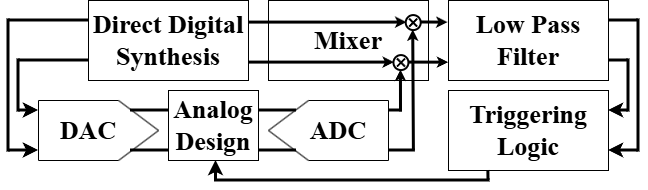

The diagram above was exported from draw.io. Its source (the exported page's mxGraphModel, read from the mxfile embedded in the PNG):
<mxGraphModel dx="822" dy="468" grid="0" gridSize="10" guides="1" tooltips="1" connect="1" arrows="1" fold="1" page="1" pageScale="1" pageWidth="850" pageHeight="1100" math="0" shadow="0">
  <root>
    <mxCell id="0" />
    <mxCell id="1" parent="0" />
    <mxCell id="SRsX1bftuy4ogrCqvDa2-42" parent="1" style="rounded=0;whiteSpace=wrap;html=1;fontFamily=Times New Roman;align=center;fontStyle=1" value="&lt;font style=&quot;font-size: 26px;&quot;&gt;Low Pass Filter&lt;/font&gt;" vertex="1">
      <mxGeometry height="80" width="160" x="640" y="400" as="geometry" />
    </mxCell>
    <mxCell id="SRsX1bftuy4ogrCqvDa2-1" parent="1" style="rounded=0;whiteSpace=wrap;html=1;fontFamily=Times New Roman;align=center;fontStyle=1" value="&lt;font style=&quot;font-size: 26px;&quot;&gt;Direct Digital Synthesis&lt;/font&gt;" vertex="1">
      <mxGeometry height="80" width="160" x="280" y="400" as="geometry" />
    </mxCell>
    <mxCell id="SRsX1bftuy4ogrCqvDa2-3" parent="1" style="rounded=0;whiteSpace=wrap;html=1;fontFamily=Times New Roman;align=center;movable=1;resizable=1;rotatable=1;deletable=1;editable=1;locked=0;connectable=1;" value="&lt;font style=&quot;font-size: 26px;&quot;&gt;&lt;b&gt;Mixer&lt;/b&gt;&lt;/font&gt;" vertex="1">
      <mxGeometry height="80" width="160" x="460" y="400" as="geometry" />
    </mxCell>
    <mxCell id="SRsX1bftuy4ogrCqvDa2-25" connectable="0" parent="1" style="group" value="" vertex="1">
      <mxGeometry height="21.46" width="174.87" x="440" y="450" as="geometry" />
    </mxCell>
    <mxCell id="SRsX1bftuy4ogrCqvDa2-13" edge="1" parent="SRsX1bftuy4ogrCqvDa2-25" style="endArrow=classic;html=1;rounded=0;startSize=4;endSize=2;jumpSize=4;fontSize=11;strokeWidth=3;fontStyle=1;" value="">
      <mxGeometry height="50" relative="1" width="50" as="geometry">
        <mxPoint y="12.087288805391093" as="sourcePoint" />
        <mxPoint x="145.87822190271655" y="12.087288805391093" as="targetPoint" />
      </mxGeometry>
    </mxCell>
    <mxCell id="SRsX1bftuy4ogrCqvDa2-17" connectable="0" parent="SRsX1bftuy4ogrCqvDa2-25" style="group;rotation=-90;" value="" vertex="1">
      <mxGeometry height="22.282094380698208" width="31.309634369520175" x="142.96065746466223" y="-0.4110471903490465" as="geometry" />
    </mxCell>
    <mxCell id="SRsX1bftuy4ogrCqvDa2-9" connectable="0" parent="SRsX1bftuy4ogrCqvDa2-17" style="group;aspect=fixed;strokeWidth=1;perimeterSpacing=0;fillColor=none;fontStyle=1;rotation=-90;" value="" vertex="1">
      <mxGeometry height="22.282094380698183" width="21.459999999999983" as="geometry" />
    </mxCell>
    <mxCell id="SRsX1bftuy4ogrCqvDa2-10" connectable="0" parent="SRsX1bftuy4ogrCqvDa2-9" style="group;aspect=fixed;strokeWidth=1;perimeterSpacing=0;fontStyle=1;rotation=-90;" value="" vertex="1">
      <mxGeometry height="19.997337593184223" width="20.317294994675173" x="1.9997337593184223" as="geometry" />
    </mxCell>
    <mxCell id="SRsX1bftuy4ogrCqvDa2-11" parent="SRsX1bftuy4ogrCqvDa2-10" style="ellipse;whiteSpace=wrap;html=1;aspect=fixed;strokeWidth=2;fontStyle=1;rotation=-90;" value="" vertex="1">
      <mxGeometry height="14.988004526091576" width="14.988004526091576" y="4.999334398296056" as="geometry" />
    </mxCell>
    <mxCell id="SRsX1bftuy4ogrCqvDa2-12" parent="SRsX1bftuy4ogrCqvDa2-10" style="shape=mxgraph.sysml.x;strokeWidth=2;aspect=fixed;fontStyle=1;align=left;rotation=-90;" value="" vertex="1">
      <mxGeometry height="8.038929712460057" width="8.038929712460057" x="3.479536741214056" y="8.468872470713519" as="geometry" />
    </mxCell>
    <mxCell id="SRsX1bftuy4ogrCqvDa2-26" connectable="0" parent="1" style="group" value="" vertex="1">
      <mxGeometry height="21.46" width="189.87" x="440" y="410" as="geometry" />
    </mxCell>
    <mxCell id="SRsX1bftuy4ogrCqvDa2-27" edge="1" parent="SRsX1bftuy4ogrCqvDa2-26" style="endArrow=classic;html=1;rounded=0;startSize=4;endSize=2;jumpSize=4;fontSize=11;strokeWidth=3;fontStyle=1;" value="">
      <mxGeometry height="50" relative="1" width="50" as="geometry">
        <mxPoint y="12.087288805391093" as="sourcePoint" />
        <mxPoint x="158.39136497208665" y="12.087288805391093" as="targetPoint" />
      </mxGeometry>
    </mxCell>
    <mxCell id="SRsX1bftuy4ogrCqvDa2-28" connectable="0" parent="SRsX1bftuy4ogrCqvDa2-26" style="group;rotation=-90;" value="" vertex="1">
      <mxGeometry height="22.282094380698208" width="33.99531239058041" x="155.22353767264494" y="-0.4110471903490465" as="geometry" />
    </mxCell>
    <mxCell id="SRsX1bftuy4ogrCqvDa2-29" connectable="0" parent="SRsX1bftuy4ogrCqvDa2-28" style="group;aspect=fixed;strokeWidth=1;perimeterSpacing=0;fillColor=none;fontStyle=1;rotation=-90;" value="" vertex="1">
      <mxGeometry height="22.282094380698183" width="21.459999999999983" as="geometry" />
    </mxCell>
    <mxCell id="SRsX1bftuy4ogrCqvDa2-30" connectable="0" parent="SRsX1bftuy4ogrCqvDa2-29" style="group;aspect=fixed;strokeWidth=1;perimeterSpacing=0;fontStyle=1;rotation=-90;" value="" vertex="1">
      <mxGeometry height="19.997337593184223" width="20.317294994675173" x="1.9997337593184223" as="geometry" />
    </mxCell>
    <mxCell id="SRsX1bftuy4ogrCqvDa2-31" parent="SRsX1bftuy4ogrCqvDa2-30" style="ellipse;whiteSpace=wrap;html=1;aspect=fixed;strokeWidth=2;fontStyle=1;rotation=-90;" value="" vertex="1">
      <mxGeometry height="14.988004526091576" width="14.988004526091576" y="4.999334398296056" as="geometry" />
    </mxCell>
    <mxCell id="SRsX1bftuy4ogrCqvDa2-32" parent="SRsX1bftuy4ogrCqvDa2-30" style="shape=mxgraph.sysml.x;strokeWidth=2;aspect=fixed;fontStyle=1;align=left;rotation=-90;" value="" vertex="1">
      <mxGeometry height="8.038929712460057" width="8.038929712460057" x="3.479536741214056" y="8.468872470713519" as="geometry" />
    </mxCell>
    <mxCell id="SRsX1bftuy4ogrCqvDa2-65" edge="1" parent="SRsX1bftuy4ogrCqvDa2-28" style="endArrow=classic;html=1;rounded=0;startSize=4;endSize=2;jumpSize=4;fontSize=11;strokeWidth=3;fontStyle=1;entryX=-0.003;entryY=0.277;entryDx=0;entryDy=0;entryPerimeter=0;" target="SRsX1bftuy4ogrCqvDa2-42" value="">
      <mxGeometry height="50" relative="1" width="50" as="geometry">
        <mxPoint x="16.98646232735507" y="12.378335995740144" as="sourcePoint" />
        <mxPoint x="115.37782729944172" y="12.378335995740144" as="targetPoint" />
      </mxGeometry>
    </mxCell>
    <mxCell id="SRsX1bftuy4ogrCqvDa2-34" edge="1" parent="1" style="endArrow=classic;html=1;rounded=0;startSize=4;endSize=2;jumpSize=4;fontSize=11;strokeWidth=3;fontStyle=1;entryX=0;entryY=0.5;entryDx=0;entryDy=0;" target="SRsX1bftuy4ogrCqvDa2-11" value="">
      <mxGeometry height="50" relative="1" width="50" as="geometry">
        <mxPoint x="592.5" y="511.457288805391" as="sourcePoint" />
        <mxPoint x="592.5" y="471.46" as="targetPoint" />
      </mxGeometry>
    </mxCell>
    <mxCell id="SRsX1bftuy4ogrCqvDa2-43" parent="1" style="rounded=0;whiteSpace=wrap;html=1;fontFamily=Times New Roman;align=center;fontStyle=1" value="&lt;font style=&quot;font-size: 26px;&quot;&gt;Triggering Logic&lt;/font&gt;" vertex="1">
      <mxGeometry height="80" width="160" x="640" y="490" as="geometry" />
    </mxCell>
    <mxCell id="SRsX1bftuy4ogrCqvDa2-50" connectable="0" parent="1" style="group;direction=west;rotation=-180;" value="" vertex="1">
      <mxGeometry height="60" width="120.06" x="460" y="500" as="geometry" />
    </mxCell>
    <mxCell id="SRsX1bftuy4ogrCqvDa2-44" edge="1" parent="SRsX1bftuy4ogrCqvDa2-50" style="endArrow=none;html=1;rounded=0;strokeWidth=1;" value="">
      <mxGeometry height="50" relative="1" width="50" as="geometry">
        <mxPoint x="120" as="sourcePoint" />
        <mxPoint x="120" y="60" as="targetPoint" />
      </mxGeometry>
    </mxCell>
    <mxCell id="SRsX1bftuy4ogrCqvDa2-46" edge="1" parent="SRsX1bftuy4ogrCqvDa2-50" style="endArrow=none;html=1;rounded=0;strokeWidth=1;" value="">
      <mxGeometry height="50" relative="1" width="50" as="geometry">
        <mxPoint x="120" y="60" as="sourcePoint" />
        <mxPoint x="40" y="60" as="targetPoint" />
      </mxGeometry>
    </mxCell>
    <mxCell id="SRsX1bftuy4ogrCqvDa2-47" edge="1" parent="SRsX1bftuy4ogrCqvDa2-50" style="endArrow=none;html=1;rounded=0;strokeWidth=1;" value="">
      <mxGeometry height="50" relative="1" width="50" as="geometry">
        <mxPoint x="120" as="sourcePoint" />
        <mxPoint x="40" as="targetPoint" />
      </mxGeometry>
    </mxCell>
    <mxCell id="SRsX1bftuy4ogrCqvDa2-48" edge="1" parent="SRsX1bftuy4ogrCqvDa2-50" style="endArrow=none;html=1;rounded=0;" value="">
      <mxGeometry height="50" relative="1" width="50" as="geometry">
        <mxPoint x="40" as="sourcePoint" />
        <mxPoint y="30" as="targetPoint" />
      </mxGeometry>
    </mxCell>
    <mxCell id="SRsX1bftuy4ogrCqvDa2-49" edge="1" parent="SRsX1bftuy4ogrCqvDa2-50" style="endArrow=none;html=1;rounded=0;" value="">
      <mxGeometry height="50" relative="1" width="50" as="geometry">
        <mxPoint x="40" y="60" as="sourcePoint" />
        <mxPoint y="30" as="targetPoint" />
      </mxGeometry>
    </mxCell>
    <mxCell id="SRsX1bftuy4ogrCqvDa2-51" parent="SRsX1bftuy4ogrCqvDa2-50" style="text;html=1;whiteSpace=wrap;strokeColor=none;fillColor=none;align=center;verticalAlign=middle;rounded=0;direction=west;rotation=0;" value="&lt;font style=&quot;font-size: 26px;&quot; face=&quot;Times New Roman&quot;&gt;&lt;b&gt;ADC&lt;/b&gt;&lt;/font&gt;" vertex="1">
      <mxGeometry height="30" width="60" x="40" y="15" as="geometry" />
    </mxCell>
    <mxCell id="SRsX1bftuy4ogrCqvDa2-52" connectable="0" parent="1" style="group" value="" vertex="1">
      <mxGeometry height="60" width="120.06" x="230" y="500" as="geometry" />
    </mxCell>
    <mxCell id="SRsX1bftuy4ogrCqvDa2-53" edge="1" parent="SRsX1bftuy4ogrCqvDa2-52" style="endArrow=none;html=1;rounded=0;strokeWidth=1;" value="">
      <mxGeometry height="50" relative="1" width="50" as="geometry">
        <mxPoint y="60" as="sourcePoint" />
        <mxPoint as="targetPoint" />
      </mxGeometry>
    </mxCell>
    <mxCell id="SRsX1bftuy4ogrCqvDa2-54" edge="1" parent="SRsX1bftuy4ogrCqvDa2-52" style="endArrow=none;html=1;rounded=0;strokeWidth=1;" value="">
      <mxGeometry height="50" relative="1" width="50" as="geometry">
        <mxPoint as="sourcePoint" />
        <mxPoint x="80.06" as="targetPoint" />
      </mxGeometry>
    </mxCell>
    <mxCell id="SRsX1bftuy4ogrCqvDa2-55" edge="1" parent="SRsX1bftuy4ogrCqvDa2-52" style="endArrow=none;html=1;rounded=0;strokeWidth=1;" value="">
      <mxGeometry height="50" relative="1" width="50" as="geometry">
        <mxPoint x="0.060000000000002274" y="60" as="sourcePoint" />
        <mxPoint x="80.11999999999995" y="60" as="targetPoint" />
      </mxGeometry>
    </mxCell>
    <mxCell id="SRsX1bftuy4ogrCqvDa2-56" edge="1" parent="SRsX1bftuy4ogrCqvDa2-52" style="endArrow=none;html=1;rounded=0;" value="">
      <mxGeometry height="50" relative="1" width="50" as="geometry">
        <mxPoint x="80.06" y="60" as="sourcePoint" />
        <mxPoint x="120.06" y="30" as="targetPoint" />
      </mxGeometry>
    </mxCell>
    <mxCell id="SRsX1bftuy4ogrCqvDa2-57" edge="1" parent="SRsX1bftuy4ogrCqvDa2-52" style="endArrow=none;html=1;rounded=0;" value="">
      <mxGeometry height="50" relative="1" width="50" as="geometry">
        <mxPoint x="80.06" as="sourcePoint" />
        <mxPoint x="120.06" y="30" as="targetPoint" />
      </mxGeometry>
    </mxCell>
    <mxCell id="SRsX1bftuy4ogrCqvDa2-58" parent="SRsX1bftuy4ogrCqvDa2-52" style="text;html=1;whiteSpace=wrap;strokeColor=none;fillColor=none;align=center;verticalAlign=middle;rounded=0;" value="&lt;font style=&quot;font-size: 26px;&quot; face=&quot;Times New Roman&quot;&gt;&lt;b&gt;DAC&lt;/b&gt;&lt;/font&gt;" vertex="1">
      <mxGeometry height="30" width="60" x="20.03000000000003" y="15" as="geometry" />
    </mxCell>
    <mxCell id="SRsX1bftuy4ogrCqvDa2-60" parent="1" style="rounded=0;whiteSpace=wrap;html=1;" value="&lt;font style=&quot;font-size: 26px;&quot; face=&quot;Times New Roman&quot;&gt;&lt;b style=&quot;&quot;&gt;Analog Design&lt;/b&gt;&lt;/font&gt;" vertex="1">
      <mxGeometry height="70" width="90" x="360" y="490" as="geometry" />
    </mxCell>
    <mxCell id="SRsX1bftuy4ogrCqvDa2-61" edge="1" parent="1" style="endArrow=none;html=1;rounded=0;strokeWidth=3;" value="">
      <mxGeometry height="50" relative="1" width="50" as="geometry">
        <mxPoint x="580" y="510" as="sourcePoint" />
        <mxPoint x="594" y="510" as="targetPoint" />
      </mxGeometry>
    </mxCell>
    <mxCell id="SRsX1bftuy4ogrCqvDa2-62" edge="1" parent="1" style="endArrow=classic;html=1;rounded=0;startSize=4;endSize=2;jumpSize=4;fontSize=11;strokeWidth=3;fontStyle=1;entryX=0;entryY=0.5;entryDx=0;entryDy=0;" target="SRsX1bftuy4ogrCqvDa2-31" value="">
      <mxGeometry height="50" relative="1" width="50" as="geometry">
        <mxPoint x="605.4" y="550" as="sourcePoint" />
        <mxPoint x="612" y="509.27" as="targetPoint" />
      </mxGeometry>
    </mxCell>
    <mxCell id="SRsX1bftuy4ogrCqvDa2-63" edge="1" parent="1" style="endArrow=none;html=1;rounded=0;strokeWidth=3;" value="">
      <mxGeometry height="50" relative="1" width="50" as="geometry">
        <mxPoint x="580" y="550" as="sourcePoint" />
        <mxPoint x="606.89" y="550" as="targetPoint" />
      </mxGeometry>
    </mxCell>
    <mxCell id="SRsX1bftuy4ogrCqvDa2-71" edge="1" parent="1" source="SRsX1bftuy4ogrCqvDa2-11" style="endArrow=classic;html=1;rounded=0;startSize=4;endSize=2;jumpSize=4;fontSize=11;strokeWidth=3;fontStyle=1;entryX=0.001;entryY=0.777;entryDx=0;entryDy=0;entryPerimeter=0;exitX=0.5;exitY=1;exitDx=0;exitDy=0;" target="SRsX1bftuy4ogrCqvDa2-42" value="">
      <mxGeometry height="50" relative="1" width="50" as="geometry">
        <mxPoint x="610" y="460" as="sourcePoint" />
        <mxPoint x="637.0135376726449" y="460.62166400425986" as="targetPoint" />
      </mxGeometry>
    </mxCell>
    <mxCell id="SRsX1bftuy4ogrCqvDa2-72" edge="1" parent="1" style="endArrow=none;html=1;rounded=0;strokeWidth=3;" value="">
      <mxGeometry height="50" relative="1" width="50" as="geometry">
        <mxPoint x="450" y="510" as="sourcePoint" />
        <mxPoint x="488" y="510" as="targetPoint" />
      </mxGeometry>
    </mxCell>
    <mxCell id="SRsX1bftuy4ogrCqvDa2-73" edge="1" parent="1" style="endArrow=none;html=1;rounded=0;strokeWidth=3;" value="">
      <mxGeometry height="50" relative="1" width="50" as="geometry">
        <mxPoint x="450" y="550" as="sourcePoint" />
        <mxPoint x="488" y="550" as="targetPoint" />
      </mxGeometry>
    </mxCell>
    <mxCell id="SRsX1bftuy4ogrCqvDa2-74" edge="1" parent="1" style="endArrow=none;html=1;rounded=0;strokeWidth=3;" value="">
      <mxGeometry height="50" relative="1" width="50" as="geometry">
        <mxPoint x="322" y="510" as="sourcePoint" />
        <mxPoint x="360" y="510" as="targetPoint" />
      </mxGeometry>
    </mxCell>
    <mxCell id="SRsX1bftuy4ogrCqvDa2-75" edge="1" parent="1" style="endArrow=none;html=1;rounded=0;strokeWidth=3;" value="">
      <mxGeometry height="50" relative="1" width="50" as="geometry">
        <mxPoint x="322" y="550" as="sourcePoint" />
        <mxPoint x="360" y="550" as="targetPoint" />
      </mxGeometry>
    </mxCell>
    <mxCell id="SRsX1bftuy4ogrCqvDa2-76" edge="1" parent="1" source="SRsX1bftuy4ogrCqvDa2-42" style="endArrow=none;html=1;rounded=0;strokeWidth=3;exitX=1;exitY=0.25;exitDx=0;exitDy=0;" value="">
      <mxGeometry height="50" relative="1" width="50" as="geometry">
        <mxPoint x="800" y="431.46" as="sourcePoint" />
        <mxPoint x="830" y="420" as="targetPoint" />
      </mxGeometry>
    </mxCell>
    <mxCell id="SRsX1bftuy4ogrCqvDa2-77" edge="1" parent="1" style="endArrow=none;html=1;rounded=0;strokeWidth=3;exitX=1;exitY=0.25;exitDx=0;exitDy=0;" value="">
      <mxGeometry height="50" relative="1" width="50" as="geometry">
        <mxPoint x="800" y="460" as="sourcePoint" />
        <mxPoint x="820" y="460" as="targetPoint" />
      </mxGeometry>
    </mxCell>
    <mxCell id="SRsX1bftuy4ogrCqvDa2-78" edge="1" parent="1" style="endArrow=none;html=1;rounded=0;strokeWidth=3;" value="">
      <mxGeometry height="50" relative="1" width="50" as="geometry">
        <mxPoint x="820" y="511.5" as="sourcePoint" />
        <mxPoint x="820" y="458.5" as="targetPoint" />
      </mxGeometry>
    </mxCell>
    <mxCell id="SRsX1bftuy4ogrCqvDa2-81" edge="1" parent="1" style="endArrow=none;html=1;rounded=0;strokeWidth=3;" value="">
      <mxGeometry height="50" relative="1" width="50" as="geometry">
        <mxPoint x="830" y="551.5" as="sourcePoint" />
        <mxPoint x="830" y="418.5" as="targetPoint" />
      </mxGeometry>
    </mxCell>
    <mxCell id="SRsX1bftuy4ogrCqvDa2-82" edge="1" parent="1" style="endArrow=classic;html=1;rounded=0;strokeWidth=3;entryX=1;entryY=0.25;entryDx=0;entryDy=0;" target="SRsX1bftuy4ogrCqvDa2-43" value="">
      <mxGeometry height="50" relative="1" width="50" as="geometry">
        <mxPoint x="820" y="510" as="sourcePoint" />
        <mxPoint x="810" y="480" as="targetPoint" />
      </mxGeometry>
    </mxCell>
    <mxCell id="SRsX1bftuy4ogrCqvDa2-83" edge="1" parent="1" style="endArrow=classic;html=1;rounded=0;strokeWidth=3;entryX=1;entryY=0.25;entryDx=0;entryDy=0;" value="">
      <mxGeometry height="50" relative="1" width="50" as="geometry">
        <mxPoint x="830" y="550" as="sourcePoint" />
        <mxPoint x="800" y="550" as="targetPoint" />
      </mxGeometry>
    </mxCell>
    <mxCell id="SRsX1bftuy4ogrCqvDa2-92" edge="1" parent="1" style="endArrow=none;html=1;rounded=0;strokeWidth=3;" value="">
      <mxGeometry height="50" relative="1" width="50" as="geometry">
        <mxPoint x="200" y="551.5" as="sourcePoint" />
        <mxPoint x="200" y="418.5" as="targetPoint" />
      </mxGeometry>
    </mxCell>
    <mxCell id="SRsX1bftuy4ogrCqvDa2-93" edge="1" parent="1" style="endArrow=none;html=1;rounded=0;strokeWidth=3;" value="">
      <mxGeometry height="50" relative="1" width="50" as="geometry">
        <mxPoint x="210" y="511.5" as="sourcePoint" />
        <mxPoint x="210" y="458.5" as="targetPoint" />
      </mxGeometry>
    </mxCell>
    <mxCell id="SRsX1bftuy4ogrCqvDa2-96" edge="1" parent="1" style="endArrow=none;html=1;rounded=0;strokeWidth=3;" value="">
      <mxGeometry height="50" relative="1" width="50" as="geometry">
        <mxPoint x="680" y="580" as="sourcePoint" />
        <mxPoint x="679.87" y="570" as="targetPoint" />
      </mxGeometry>
    </mxCell>
    <mxCell id="SRsX1bftuy4ogrCqvDa2-97" edge="1" parent="1" style="endArrow=none;html=1;rounded=0;strokeWidth=3;" value="">
      <mxGeometry height="50" relative="1" width="50" as="geometry">
        <mxPoint x="406" y="580" as="sourcePoint" />
        <mxPoint x="681.5" y="580" as="targetPoint" />
      </mxGeometry>
    </mxCell>
    <mxCell id="SRsX1bftuy4ogrCqvDa2-98" edge="1" parent="1" style="endArrow=classic;html=1;rounded=0;strokeWidth=3;" value="">
      <mxGeometry height="50" relative="1" width="50" as="geometry">
        <mxPoint x="407.5" y="580" as="sourcePoint" />
        <mxPoint x="407.5" y="560" as="targetPoint" />
      </mxGeometry>
    </mxCell>
    <mxCell id="SRsX1bftuy4ogrCqvDa2-99" edge="1" parent="1" style="endArrow=none;html=1;rounded=0;strokeWidth=3;" value="">
      <mxGeometry height="50" relative="1" width="50" as="geometry">
        <mxPoint x="200" y="420" as="sourcePoint" />
        <mxPoint x="280" y="420" as="targetPoint" />
      </mxGeometry>
    </mxCell>
    <mxCell id="SRsX1bftuy4ogrCqvDa2-100" edge="1" parent="1" style="endArrow=none;html=1;rounded=0;strokeWidth=3;" value="">
      <mxGeometry height="50" relative="1" width="50" as="geometry">
        <mxPoint x="210" y="460" as="sourcePoint" />
        <mxPoint x="280" y="460" as="targetPoint" />
      </mxGeometry>
    </mxCell>
    <mxCell id="SRsX1bftuy4ogrCqvDa2-101" edge="1" parent="1" style="endArrow=classic;html=1;rounded=0;strokeWidth=3;" value="">
      <mxGeometry height="50" relative="1" width="50" as="geometry">
        <mxPoint x="210" y="510" as="sourcePoint" />
        <mxPoint x="230" y="510" as="targetPoint" />
      </mxGeometry>
    </mxCell>
    <mxCell id="SRsX1bftuy4ogrCqvDa2-102" edge="1" parent="1" style="endArrow=classic;html=1;rounded=0;strokeWidth=3;" value="">
      <mxGeometry height="50" relative="1" width="50" as="geometry">
        <mxPoint x="200" y="550" as="sourcePoint" />
        <mxPoint x="230" y="550" as="targetPoint" />
      </mxGeometry>
    </mxCell>
  </root>
</mxGraphModel>